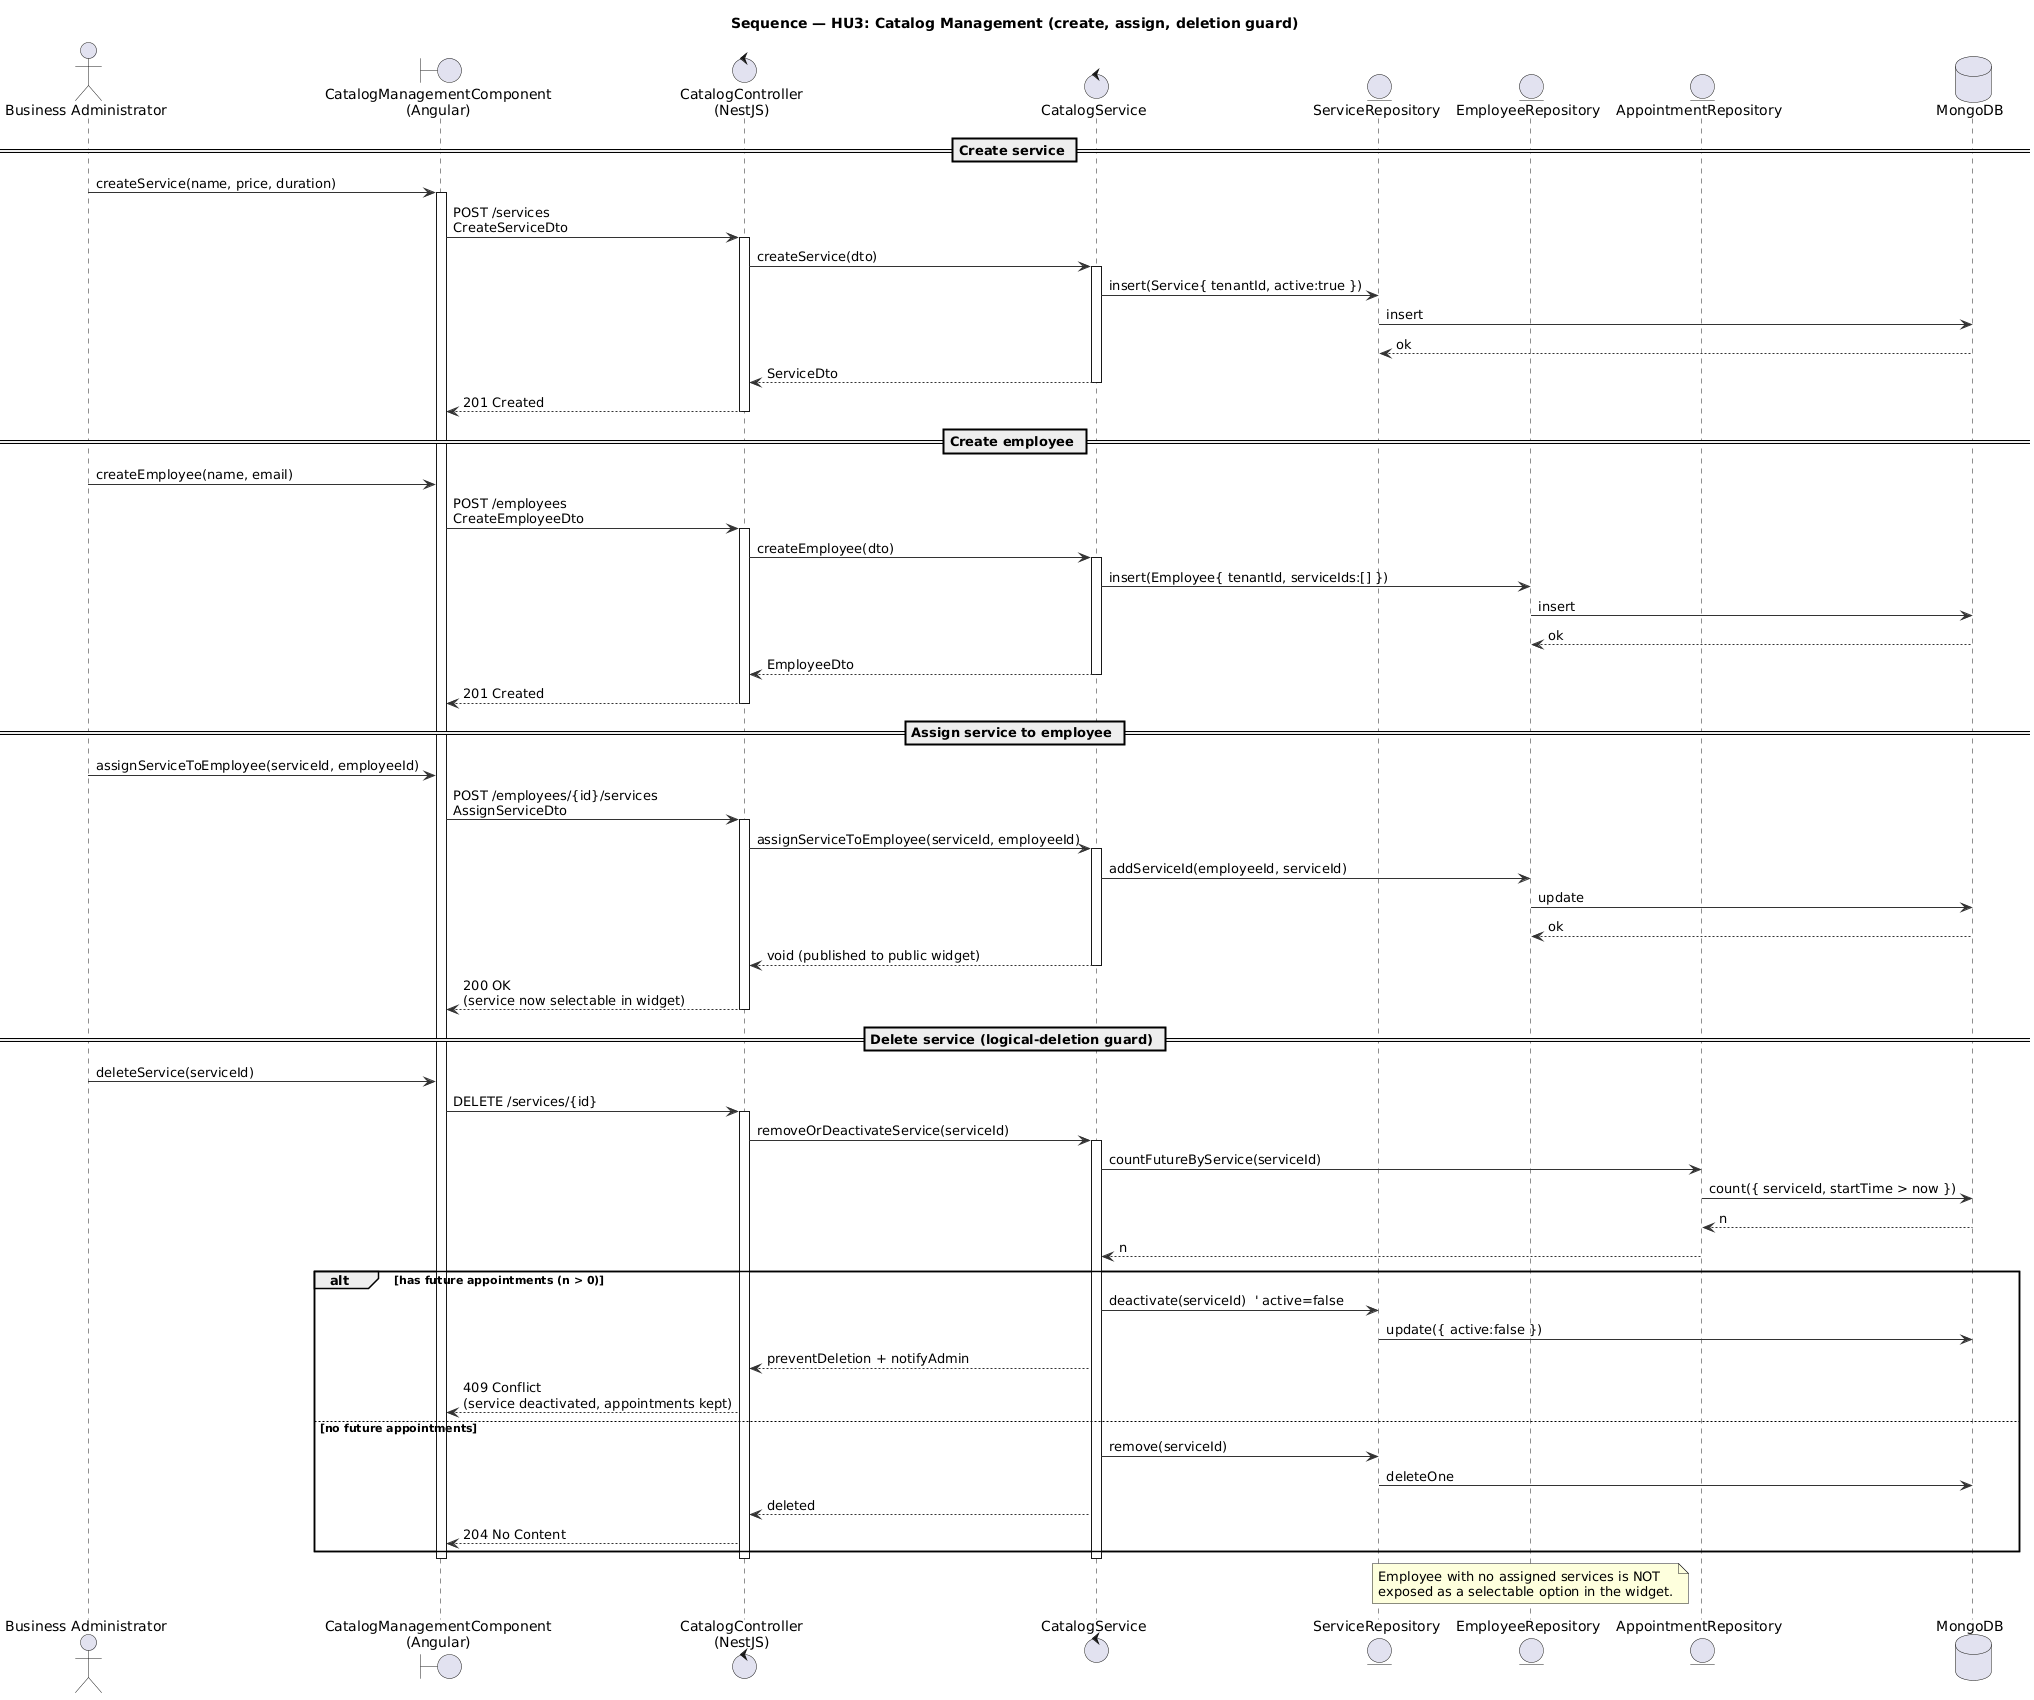

The diagram above was rendered by PlantUML. Its source (embedded in the PNG):
@startuml sequence_hu3_catalog-management
' =====================================================================
' Sequence Diagram (RUP Logical/Process View) - HU3
' Scenario: Catalog management: create service/employee, assign, and
' logical-deletion guard. Refines state-diagram_hu3.puml.
' Stack: Angular -> NestJS -> MongoDB.
' =====================================================================
skinparam shadowing false
skinparam defaultFontName "Helvetica"
skinparam backgroundColor White
skinparam ArrowColor #333333

title Sequence — HU3: Catalog Management (create, assign, deletion guard)

actor "Business Administrator" as admin
boundary "CatalogManagementComponent\n(Angular)" as ui
control "CatalogController\n(NestJS)" as ctrl
control "CatalogService" as svc
entity "ServiceRepository" as srepo
entity "EmployeeRepository" as erepo
entity "AppointmentRepository" as arepo
database "MongoDB" as db

== Create service ==
admin -> ui : createService(name, price, duration)
activate ui
ui -> ctrl : POST /services\nCreateServiceDto
activate ctrl
ctrl -> svc : createService(dto)
activate svc
svc -> srepo : insert(Service{ tenantId, active:true })
srepo -> db : insert
db --> srepo : ok
svc --> ctrl : ServiceDto
deactivate svc
ctrl --> ui : 201 Created
deactivate ctrl

== Create employee ==
admin -> ui : createEmployee(name, email)
ui -> ctrl : POST /employees\nCreateEmployeeDto
activate ctrl
ctrl -> svc : createEmployee(dto)
activate svc
svc -> erepo : insert(Employee{ tenantId, serviceIds:[] })
erepo -> db : insert
db --> erepo : ok
svc --> ctrl : EmployeeDto
deactivate svc
ctrl --> ui : 201 Created
deactivate ctrl

== Assign service to employee ==
admin -> ui : assignServiceToEmployee(serviceId, employeeId)
ui -> ctrl : POST /employees/{id}/services\nAssignServiceDto
activate ctrl
ctrl -> svc : assignServiceToEmployee(serviceId, employeeId)
activate svc
svc -> erepo : addServiceId(employeeId, serviceId)
erepo -> db : update
db --> erepo : ok
svc --> ctrl : void (published to public widget)
deactivate svc
ctrl --> ui : 200 OK\n(service now selectable in widget)
deactivate ctrl

== Delete service (logical-deletion guard) ==
admin -> ui : deleteService(serviceId)
ui -> ctrl : DELETE /services/{id}
activate ctrl
ctrl -> svc : removeOrDeactivateService(serviceId)
activate svc
svc -> arepo : countFutureByService(serviceId)
arepo -> db : count({ serviceId, startTime > now })
db --> arepo : n
arepo --> svc : n
alt has future appointments (n > 0)
  svc -> srepo : deactivate(serviceId)  ' active=false
  srepo -> db : update({ active:false })
  svc --> ctrl : preventDeletion + notifyAdmin
  ctrl --> ui : 409 Conflict\n(service deactivated, appointments kept)
else no future appointments
  svc -> srepo : remove(serviceId)
  srepo -> db : deleteOne
  svc --> ctrl : deleted
  ctrl --> ui : 204 No Content
end
deactivate svc
deactivate ctrl
deactivate ui

note over erepo
  Employee with no assigned services is NOT
  exposed as a selectable option in the widget.
end note
@enduml